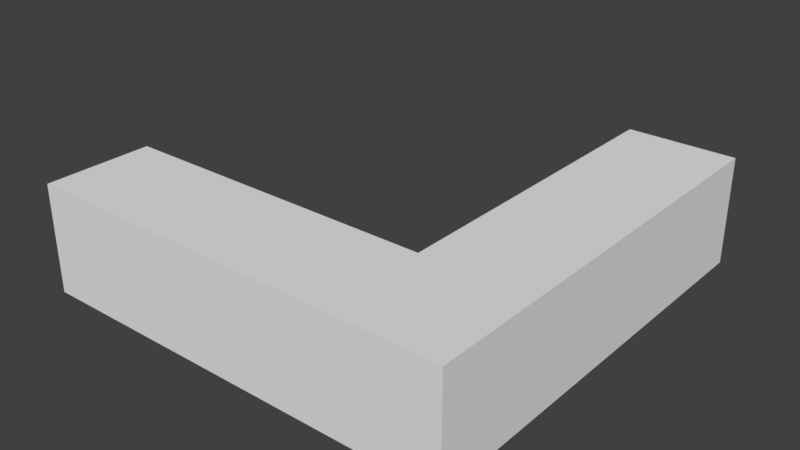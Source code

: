 # Source: SM_EscalerasEsquina_1x1x0.25.blend  (saved by Blender 2.78.0; exported with 4.5.12 LTS)
import bpy
from mathutils import Matrix  # noqa: F401  (used for matrix-valued properties, if any)

bpy.ops.wm.read_factory_settings(use_empty=True)
scene = bpy.context.scene
scene.name = 'Scene'

# ---- collections
col_collection_1 = bpy.data.collections.new('Collection 1'); scene.collection.children.link(col_collection_1)

# ---- world
world_world = bpy.data.worlds.new('World'); scene.world = world_world
world_world.color = (0.05088, 0.05088, 0.05088)
world_world.use_sun_shadow = False
world_world.sun_shadow_jitter_overblur = 0.0
world_world.cycles.sampling_method = 'MANUAL'

# ---- meshes
me_sm_escalerasesquina_1x1x0_25 = bpy.data.meshes.new('SM_EscalerasEsquina 1x1x0.25')
me_sm_escalerasesquina_1x1x0_25.from_pydata([(0.0, 0.0, 0.0), (0.0, 0.0, 0.25), (0.0, 0.25, 0.0), (0.0, 0.25, 0.25), (0.75, 0.0, 0.25), (0.75, 0.25, 0.0), (0.75, 0.25, 0.25), (1.0, 0.0, 0.0), (1.0, 0.0, 0.25), (1.0, 0.25, 0.25), (1.0, 0.25, 7.451e-09), (0.75, 1.0, 0.25), (0.75, 1.0, 0.0), (1.0, 1.0, 7.451e-09), (0.75, 0.0, 7.451e-09), (1.0, 1.0, 0.25)], [], [(1, 3, 2, 0), (4, 6, 3, 1), (6, 9, 15, 11), (8, 9, 6, 4), (0, 2, 5, 14), (2, 3, 6, 5), (0, 14, 4, 1), (14, 5, 10, 7), (10, 5, 12, 13), (14, 7, 8, 4), (9, 10, 13, 15), (5, 6, 11, 12), (14, 4, 6, 5), (7, 10, 9, 8), (12, 11, 15, 13)])
me_sm_escalerasesquina_1x1x0_25.use_remesh_preserve_volume = False
me_sm_escalerasesquina_1x1x0_25.use_remesh_preserve_attributes = False
me_sm_escalerasesquina_1x1x0_25.use_mirror_vertex_groups = False
me_sm_escalerasesquina_1x1x0_25.update()

# ---- objects
ob_sm_escalerasesquina_1x1x0_25 = bpy.data.objects.new('SM_EscalerasEsquina 1x1x0.25', me_sm_escalerasesquina_1x1x0_25)

# ---- transforms, parenting, visibility, modifiers, constraints
ob_sm_escalerasesquina_1x1x0_25.location = (0.0, 0.0, 0.0)
ob_sm_escalerasesquina_1x1x0_25.lineart.crease_threshold = 0.0

# ---- collection membership
col_collection_1.objects.link(ob_sm_escalerasesquina_1x1x0_25)

# ---- scene / render settings (as saved in the file)
scene.frame_start = 1; scene.frame_end = 250; scene.frame_set(1)
scene.render.engine = 'CYCLES'
scene.render.resolution_percentage = 50
scene.render.dither_intensity = 0.0
scene.render.use_persistent_data = True
scene.cycles.shading_system = True
scene.cycles.use_denoising = False
scene.cycles.samples = 128
scene.cycles.sampling_pattern = 'TABULATED_SOBOL'
scene.cycles.light_sampling_threshold = 0.0
scene.cycles.use_adaptive_sampling = False
scene.cycles.use_light_tree = False
scene.cycles.blur_glossy = 0.0
scene.cycles.sample_clamp_indirect = 0.0
scene.view_settings.view_transform = 'Standard'
bpy.context.view_layer.update()

# ---- added for rendering (the .blend has no active camera and no usable light): camera, sun
cam_auto = bpy.data.cameras.new('AutoCamera')
cam_auto.lens = 50.0
cam_auto.sensor_width = 36.0
cam_auto.clip_end = 1000.0
ob_auto_camera = bpy.data.objects.new('AutoCamera', cam_auto)
scene.collection.objects.link(ob_auto_camera)
ob_auto_camera.location = (1.82875, -1.0945, 1.188)
ob_auto_camera.rotation_euler = (1.09748, -7.21219e-08, 0.694738)
scene.camera = ob_auto_camera
light_auto_sun = bpy.data.lights.new('AutoSun', 'SUN')
light_auto_sun.energy = 3.0
light_auto_sun.angle = 0.0523599
ob_auto_sun = bpy.data.objects.new('AutoSun', light_auto_sun)
scene.collection.objects.link(ob_auto_sun)
ob_auto_sun.rotation_euler = (0.872665, 0.174533, 0.523599)
bpy.context.view_layer.update()
